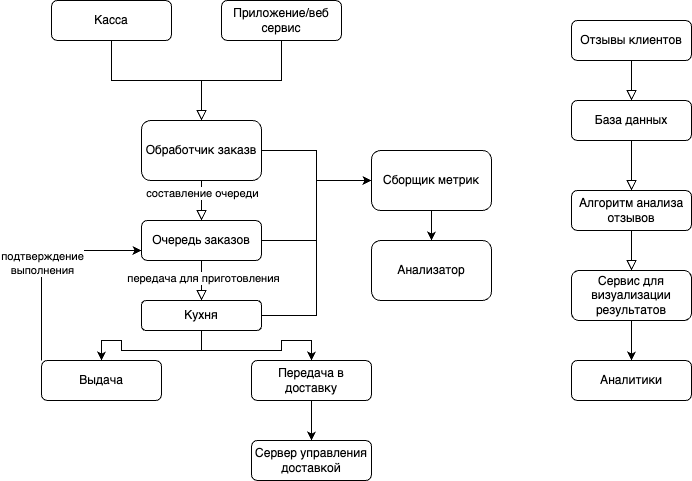

The diagram above was exported from draw.io. Its source (the exported page's mxGraphModel, read from the mxfile embedded in the PNG):
<mxGraphModel dx="1242" dy="830" grid="1" gridSize="10" guides="1" tooltips="1" connect="1" arrows="1" fold="1" page="1" pageScale="1" pageWidth="827" pageHeight="1169" math="0" shadow="0">
  <root>
    <mxCell id="WIyWlLk6GJQsqaUBKTNV-0" />
    <mxCell id="WIyWlLk6GJQsqaUBKTNV-1" parent="WIyWlLk6GJQsqaUBKTNV-0" />
    <mxCell id="WIyWlLk6GJQsqaUBKTNV-2" value="" style="rounded=0;html=1;jettySize=auto;orthogonalLoop=1;fontSize=11;endArrow=block;endFill=0;endSize=8;strokeWidth=1;shadow=0;labelBackgroundColor=none;edgeStyle=orthogonalEdgeStyle;entryX=0.5;entryY=0;entryDx=0;entryDy=0;" parent="WIyWlLk6GJQsqaUBKTNV-1" source="WIyWlLk6GJQsqaUBKTNV-3" target="b8BBBYnZ5llEVM6Q620T-2" edge="1">
      <mxGeometry relative="1" as="geometry">
        <mxPoint x="220" y="170" as="targetPoint" />
      </mxGeometry>
    </mxCell>
    <mxCell id="WIyWlLk6GJQsqaUBKTNV-3" value="Касса" style="rounded=1;whiteSpace=wrap;html=1;fontSize=12;glass=0;strokeWidth=1;shadow=0;" parent="WIyWlLk6GJQsqaUBKTNV-1" vertex="1">
      <mxGeometry x="160" y="80" width="120" height="40" as="geometry" />
    </mxCell>
    <mxCell id="b8BBBYnZ5llEVM6Q620T-39" style="edgeStyle=orthogonalEdgeStyle;rounded=0;orthogonalLoop=1;jettySize=auto;html=1;entryX=0;entryY=0.5;entryDx=0;entryDy=0;" edge="1" parent="WIyWlLk6GJQsqaUBKTNV-1" source="WIyWlLk6GJQsqaUBKTNV-7" target="b8BBBYnZ5llEVM6Q620T-35">
      <mxGeometry relative="1" as="geometry" />
    </mxCell>
    <mxCell id="WIyWlLk6GJQsqaUBKTNV-7" value="Очередь заказов" style="rounded=1;whiteSpace=wrap;html=1;fontSize=12;glass=0;strokeWidth=1;shadow=0;" parent="WIyWlLk6GJQsqaUBKTNV-1" vertex="1">
      <mxGeometry x="250" y="300" width="120" height="40" as="geometry" />
    </mxCell>
    <mxCell id="b8BBBYnZ5llEVM6Q620T-11" style="edgeStyle=orthogonalEdgeStyle;rounded=0;orthogonalLoop=1;jettySize=auto;html=1;entryX=0;entryY=0.75;entryDx=0;entryDy=0;" edge="1" parent="WIyWlLk6GJQsqaUBKTNV-1" source="WIyWlLk6GJQsqaUBKTNV-12" target="WIyWlLk6GJQsqaUBKTNV-7">
      <mxGeometry relative="1" as="geometry">
        <Array as="points">
          <mxPoint x="150" y="330" />
        </Array>
      </mxGeometry>
    </mxCell>
    <mxCell id="b8BBBYnZ5llEVM6Q620T-12" value="подтверждение&lt;br&gt;выполнения" style="edgeLabel;html=1;align=center;verticalAlign=middle;resizable=0;points=[];" vertex="1" connectable="0" parent="b8BBBYnZ5llEVM6Q620T-11">
      <mxGeometry x="-0.0667" relative="1" as="geometry">
        <mxPoint as="offset" />
      </mxGeometry>
    </mxCell>
    <mxCell id="WIyWlLk6GJQsqaUBKTNV-12" value="Выдача" style="rounded=1;whiteSpace=wrap;html=1;fontSize=12;glass=0;strokeWidth=1;shadow=0;" parent="WIyWlLk6GJQsqaUBKTNV-1" vertex="1">
      <mxGeometry x="150" y="440" width="120" height="40" as="geometry" />
    </mxCell>
    <mxCell id="b8BBBYnZ5llEVM6Q620T-1" value="Приложение/веб сервис" style="rounded=1;whiteSpace=wrap;html=1;fontSize=12;glass=0;strokeWidth=1;shadow=0;" vertex="1" parent="WIyWlLk6GJQsqaUBKTNV-1">
      <mxGeometry x="330" y="80" width="120" height="40" as="geometry" />
    </mxCell>
    <mxCell id="b8BBBYnZ5llEVM6Q620T-38" style="edgeStyle=orthogonalEdgeStyle;rounded=0;orthogonalLoop=1;jettySize=auto;html=1;entryX=0;entryY=0.5;entryDx=0;entryDy=0;" edge="1" parent="WIyWlLk6GJQsqaUBKTNV-1" source="b8BBBYnZ5llEVM6Q620T-2" target="b8BBBYnZ5llEVM6Q620T-35">
      <mxGeometry relative="1" as="geometry" />
    </mxCell>
    <mxCell id="b8BBBYnZ5llEVM6Q620T-2" value="Обработчик заказв" style="rounded=1;whiteSpace=wrap;html=1;" vertex="1" parent="WIyWlLk6GJQsqaUBKTNV-1">
      <mxGeometry x="250" y="200" width="120" height="60" as="geometry" />
    </mxCell>
    <mxCell id="b8BBBYnZ5llEVM6Q620T-3" value="" style="rounded=0;html=1;jettySize=auto;orthogonalLoop=1;fontSize=11;endArrow=block;endFill=0;endSize=8;strokeWidth=1;shadow=0;labelBackgroundColor=none;edgeStyle=orthogonalEdgeStyle;entryX=0.5;entryY=0;entryDx=0;entryDy=0;exitX=0.5;exitY=1;exitDx=0;exitDy=0;" edge="1" parent="WIyWlLk6GJQsqaUBKTNV-1" source="b8BBBYnZ5llEVM6Q620T-1" target="b8BBBYnZ5llEVM6Q620T-2">
      <mxGeometry relative="1" as="geometry">
        <mxPoint x="230" y="130" as="sourcePoint" />
        <mxPoint x="320" y="210" as="targetPoint" />
      </mxGeometry>
    </mxCell>
    <mxCell id="b8BBBYnZ5llEVM6Q620T-4" value="" style="rounded=0;html=1;jettySize=auto;orthogonalLoop=1;fontSize=11;endArrow=block;endFill=0;endSize=8;strokeWidth=1;shadow=0;labelBackgroundColor=none;edgeStyle=orthogonalEdgeStyle;entryX=0.5;entryY=0;entryDx=0;entryDy=0;exitX=0.5;exitY=1;exitDx=0;exitDy=0;" edge="1" parent="WIyWlLk6GJQsqaUBKTNV-1" source="b8BBBYnZ5llEVM6Q620T-2" target="WIyWlLk6GJQsqaUBKTNV-7">
      <mxGeometry relative="1" as="geometry">
        <mxPoint x="400" y="130" as="sourcePoint" />
        <mxPoint x="320" y="210" as="targetPoint" />
      </mxGeometry>
    </mxCell>
    <mxCell id="b8BBBYnZ5llEVM6Q620T-7" value="составление очереди" style="edgeLabel;html=1;align=center;verticalAlign=middle;resizable=0;points=[];" vertex="1" connectable="0" parent="b8BBBYnZ5llEVM6Q620T-4">
      <mxGeometry x="-0.4" relative="1" as="geometry">
        <mxPoint as="offset" />
      </mxGeometry>
    </mxCell>
    <mxCell id="b8BBBYnZ5llEVM6Q620T-5" value="" style="rounded=0;html=1;jettySize=auto;orthogonalLoop=1;fontSize=11;endArrow=block;endFill=0;endSize=8;strokeWidth=1;shadow=0;labelBackgroundColor=none;edgeStyle=orthogonalEdgeStyle;entryX=0.5;entryY=0;entryDx=0;entryDy=0;exitX=0.5;exitY=1;exitDx=0;exitDy=0;" edge="1" parent="WIyWlLk6GJQsqaUBKTNV-1" source="WIyWlLk6GJQsqaUBKTNV-7" target="b8BBBYnZ5llEVM6Q620T-6">
      <mxGeometry relative="1" as="geometry">
        <mxPoint x="410" y="140" as="sourcePoint" />
        <mxPoint x="330" y="220" as="targetPoint" />
      </mxGeometry>
    </mxCell>
    <mxCell id="b8BBBYnZ5llEVM6Q620T-8" value="передача для приготовления" style="edgeLabel;html=1;align=center;verticalAlign=middle;resizable=0;points=[];" vertex="1" connectable="0" parent="b8BBBYnZ5llEVM6Q620T-5">
      <mxGeometry x="-0.15" y="1" relative="1" as="geometry">
        <mxPoint as="offset" />
      </mxGeometry>
    </mxCell>
    <mxCell id="b8BBBYnZ5llEVM6Q620T-10" style="edgeStyle=orthogonalEdgeStyle;rounded=0;orthogonalLoop=1;jettySize=auto;html=1;entryX=0.5;entryY=0;entryDx=0;entryDy=0;" edge="1" parent="WIyWlLk6GJQsqaUBKTNV-1" source="b8BBBYnZ5llEVM6Q620T-6" target="WIyWlLk6GJQsqaUBKTNV-12">
      <mxGeometry relative="1" as="geometry" />
    </mxCell>
    <mxCell id="b8BBBYnZ5llEVM6Q620T-13" style="edgeStyle=orthogonalEdgeStyle;rounded=0;orthogonalLoop=1;jettySize=auto;html=1;entryX=0.5;entryY=0;entryDx=0;entryDy=0;" edge="1" parent="WIyWlLk6GJQsqaUBKTNV-1" source="b8BBBYnZ5llEVM6Q620T-6" target="b8BBBYnZ5llEVM6Q620T-9">
      <mxGeometry relative="1" as="geometry" />
    </mxCell>
    <mxCell id="b8BBBYnZ5llEVM6Q620T-40" style="edgeStyle=orthogonalEdgeStyle;rounded=0;orthogonalLoop=1;jettySize=auto;html=1;entryX=0;entryY=0.5;entryDx=0;entryDy=0;" edge="1" parent="WIyWlLk6GJQsqaUBKTNV-1" source="b8BBBYnZ5llEVM6Q620T-6" target="b8BBBYnZ5llEVM6Q620T-35">
      <mxGeometry relative="1" as="geometry" />
    </mxCell>
    <mxCell id="b8BBBYnZ5llEVM6Q620T-6" value="Кухня" style="rounded=1;whiteSpace=wrap;html=1;fontSize=12;glass=0;strokeWidth=1;shadow=0;" vertex="1" parent="WIyWlLk6GJQsqaUBKTNV-1">
      <mxGeometry x="250" y="380" width="120" height="30" as="geometry" />
    </mxCell>
    <mxCell id="b8BBBYnZ5llEVM6Q620T-15" style="edgeStyle=orthogonalEdgeStyle;rounded=0;orthogonalLoop=1;jettySize=auto;html=1;entryX=0.5;entryY=0;entryDx=0;entryDy=0;" edge="1" parent="WIyWlLk6GJQsqaUBKTNV-1" source="b8BBBYnZ5llEVM6Q620T-9" target="b8BBBYnZ5llEVM6Q620T-14">
      <mxGeometry relative="1" as="geometry" />
    </mxCell>
    <mxCell id="b8BBBYnZ5llEVM6Q620T-9" value="Передача в доставку" style="rounded=1;whiteSpace=wrap;html=1;fontSize=12;glass=0;strokeWidth=1;shadow=0;" vertex="1" parent="WIyWlLk6GJQsqaUBKTNV-1">
      <mxGeometry x="360" y="440" width="120" height="40" as="geometry" />
    </mxCell>
    <mxCell id="b8BBBYnZ5llEVM6Q620T-14" value="Сервер управления доставкой" style="rounded=1;whiteSpace=wrap;html=1;fontSize=12;glass=0;strokeWidth=1;shadow=0;" vertex="1" parent="WIyWlLk6GJQsqaUBKTNV-1">
      <mxGeometry x="360" y="520" width="120" height="40" as="geometry" />
    </mxCell>
    <mxCell id="b8BBBYnZ5llEVM6Q620T-16" value="" style="rounded=0;html=1;jettySize=auto;orthogonalLoop=1;fontSize=11;endArrow=block;endFill=0;endSize=8;strokeWidth=1;shadow=0;labelBackgroundColor=none;edgeStyle=orthogonalEdgeStyle;entryX=0.5;entryY=0;entryDx=0;entryDy=0;" edge="1" parent="WIyWlLk6GJQsqaUBKTNV-1" source="b8BBBYnZ5llEVM6Q620T-17" target="b8BBBYnZ5llEVM6Q620T-23">
      <mxGeometry relative="1" as="geometry">
        <mxPoint x="650" y="180" as="targetPoint" />
      </mxGeometry>
    </mxCell>
    <mxCell id="b8BBBYnZ5llEVM6Q620T-17" value="Отзывы клиентов" style="rounded=1;whiteSpace=wrap;html=1;fontSize=12;glass=0;strokeWidth=1;shadow=0;" vertex="1" parent="WIyWlLk6GJQsqaUBKTNV-1">
      <mxGeometry x="680" y="100" width="120" height="40" as="geometry" />
    </mxCell>
    <mxCell id="b8BBBYnZ5llEVM6Q620T-18" value="Алгоритм анализа отзывов" style="rounded=1;whiteSpace=wrap;html=1;fontSize=12;glass=0;strokeWidth=1;shadow=0;" vertex="1" parent="WIyWlLk6GJQsqaUBKTNV-1">
      <mxGeometry x="680" y="270" width="120" height="40" as="geometry" />
    </mxCell>
    <mxCell id="b8BBBYnZ5llEVM6Q620T-21" value="Аналитики" style="rounded=1;whiteSpace=wrap;html=1;fontSize=12;glass=0;strokeWidth=1;shadow=0;" vertex="1" parent="WIyWlLk6GJQsqaUBKTNV-1">
      <mxGeometry x="680" y="440" width="120" height="40" as="geometry" />
    </mxCell>
    <mxCell id="b8BBBYnZ5llEVM6Q620T-23" value="База данных" style="rounded=1;whiteSpace=wrap;html=1;" vertex="1" parent="WIyWlLk6GJQsqaUBKTNV-1">
      <mxGeometry x="680" y="180" width="120" height="40" as="geometry" />
    </mxCell>
    <mxCell id="b8BBBYnZ5llEVM6Q620T-25" value="" style="rounded=0;html=1;jettySize=auto;orthogonalLoop=1;fontSize=11;endArrow=block;endFill=0;endSize=8;strokeWidth=1;shadow=0;labelBackgroundColor=none;edgeStyle=orthogonalEdgeStyle;entryX=0.5;entryY=0;entryDx=0;entryDy=0;exitX=0.5;exitY=1;exitDx=0;exitDy=0;" edge="1" parent="WIyWlLk6GJQsqaUBKTNV-1" source="b8BBBYnZ5llEVM6Q620T-23" target="b8BBBYnZ5llEVM6Q620T-18">
      <mxGeometry relative="1" as="geometry">
        <mxPoint x="830" y="140" as="sourcePoint" />
        <mxPoint x="750" y="220" as="targetPoint" />
      </mxGeometry>
    </mxCell>
    <mxCell id="b8BBBYnZ5llEVM6Q620T-27" value="" style="rounded=0;html=1;jettySize=auto;orthogonalLoop=1;fontSize=11;endArrow=block;endFill=0;endSize=8;strokeWidth=1;shadow=0;labelBackgroundColor=none;edgeStyle=orthogonalEdgeStyle;entryX=0.5;entryY=0;entryDx=0;entryDy=0;exitX=0.5;exitY=1;exitDx=0;exitDy=0;" edge="1" parent="WIyWlLk6GJQsqaUBKTNV-1" source="b8BBBYnZ5llEVM6Q620T-18" target="b8BBBYnZ5llEVM6Q620T-31">
      <mxGeometry relative="1" as="geometry">
        <mxPoint x="840" y="150" as="sourcePoint" />
        <mxPoint x="760" y="230" as="targetPoint" />
      </mxGeometry>
    </mxCell>
    <mxCell id="b8BBBYnZ5llEVM6Q620T-29" style="edgeStyle=orthogonalEdgeStyle;rounded=0;orthogonalLoop=1;jettySize=auto;html=1;entryX=0.5;entryY=0;entryDx=0;entryDy=0;" edge="1" parent="WIyWlLk6GJQsqaUBKTNV-1" source="b8BBBYnZ5llEVM6Q620T-31" target="b8BBBYnZ5llEVM6Q620T-21">
      <mxGeometry relative="1" as="geometry" />
    </mxCell>
    <mxCell id="b8BBBYnZ5llEVM6Q620T-31" value="Сервис для визуализации результатов" style="rounded=1;whiteSpace=wrap;html=1;fontSize=12;glass=0;strokeWidth=1;shadow=0;" vertex="1" parent="WIyWlLk6GJQsqaUBKTNV-1">
      <mxGeometry x="680" y="350" width="120" height="50" as="geometry" />
    </mxCell>
    <mxCell id="b8BBBYnZ5llEVM6Q620T-41" style="edgeStyle=orthogonalEdgeStyle;rounded=0;orthogonalLoop=1;jettySize=auto;html=1;" edge="1" parent="WIyWlLk6GJQsqaUBKTNV-1" source="b8BBBYnZ5llEVM6Q620T-35" target="b8BBBYnZ5llEVM6Q620T-36">
      <mxGeometry relative="1" as="geometry" />
    </mxCell>
    <mxCell id="b8BBBYnZ5llEVM6Q620T-35" value="Сборщик метрик" style="rounded=1;whiteSpace=wrap;html=1;" vertex="1" parent="WIyWlLk6GJQsqaUBKTNV-1">
      <mxGeometry x="480" y="230" width="120" height="60" as="geometry" />
    </mxCell>
    <mxCell id="b8BBBYnZ5llEVM6Q620T-36" value="Анализатор" style="rounded=1;whiteSpace=wrap;html=1;" vertex="1" parent="WIyWlLk6GJQsqaUBKTNV-1">
      <mxGeometry x="480" y="320" width="120" height="60" as="geometry" />
    </mxCell>
  </root>
</mxGraphModel>